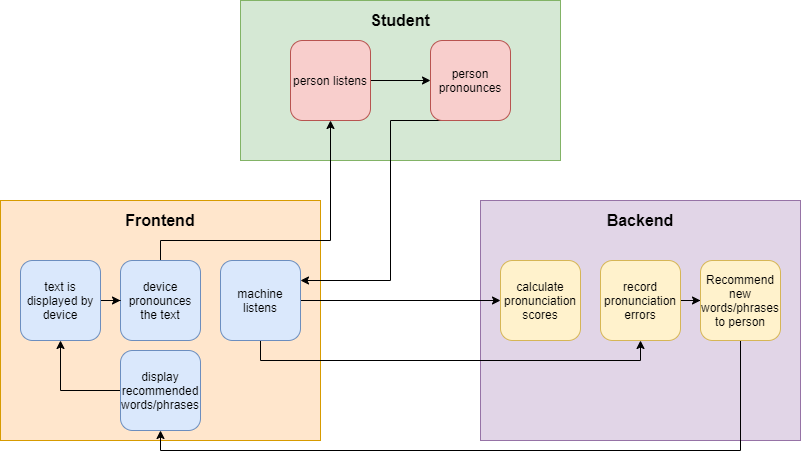

The diagram above was exported from draw.io. Its source (the exported page's mxGraphModel, read from the mxfile embedded in the PNG):
<mxGraphModel dx="1024" dy="592" grid="1" gridSize="10" guides="1" tooltips="1" connect="1" arrows="1" fold="1" page="1" pageScale="1" pageWidth="1169" pageHeight="827" math="0" shadow="0">
  <root>
    <mxCell id="0" />
    <mxCell id="1" parent="0" />
    <mxCell id="xvBuG58Y1Z2C1eUQaIZa-19" value="" style="rounded=0;whiteSpace=wrap;html=1;fillColor=#e1d5e7;strokeColor=#9673a6;" vertex="1" parent="1">
      <mxGeometry x="640" y="200" width="320" height="240" as="geometry" />
    </mxCell>
    <mxCell id="xvBuG58Y1Z2C1eUQaIZa-17" value="" style="rounded=0;whiteSpace=wrap;html=1;fillColor=#d5e8d4;strokeColor=#82b366;" vertex="1" parent="1">
      <mxGeometry x="400" width="320" height="160" as="geometry" />
    </mxCell>
    <mxCell id="xvBuG58Y1Z2C1eUQaIZa-15" value="" style="rounded=0;whiteSpace=wrap;html=1;fillColor=#ffe6cc;strokeColor=#d79b00;" vertex="1" parent="1">
      <mxGeometry x="160" y="200" width="320" height="240" as="geometry" />
    </mxCell>
    <mxCell id="xvBuG58Y1Z2C1eUQaIZa-22" style="edgeStyle=orthogonalEdgeStyle;rounded=0;orthogonalLoop=1;jettySize=auto;html=1;entryX=0.5;entryY=1;entryDx=0;entryDy=0;" edge="1" parent="1" source="xvBuG58Y1Z2C1eUQaIZa-1" target="xvBuG58Y1Z2C1eUQaIZa-2">
      <mxGeometry relative="1" as="geometry">
        <Array as="points">
          <mxPoint x="320" y="240" />
          <mxPoint x="490" y="240" />
        </Array>
      </mxGeometry>
    </mxCell>
    <mxCell id="xvBuG58Y1Z2C1eUQaIZa-1" value="device pronounces the text" style="rounded=1;whiteSpace=wrap;html=1;fillColor=#dae8fc;strokeColor=#6c8ebf;" vertex="1" parent="1">
      <mxGeometry x="280" y="260" width="80" height="80" as="geometry" />
    </mxCell>
    <mxCell id="xvBuG58Y1Z2C1eUQaIZa-23" style="edgeStyle=orthogonalEdgeStyle;rounded=0;orthogonalLoop=1;jettySize=auto;html=1;" edge="1" parent="1" source="xvBuG58Y1Z2C1eUQaIZa-2" target="xvBuG58Y1Z2C1eUQaIZa-3">
      <mxGeometry relative="1" as="geometry" />
    </mxCell>
    <mxCell id="xvBuG58Y1Z2C1eUQaIZa-2" value="person listens" style="rounded=1;whiteSpace=wrap;html=1;fillColor=#f8cecc;strokeColor=#b85450;" vertex="1" parent="1">
      <mxGeometry x="450" y="40" width="80" height="80" as="geometry" />
    </mxCell>
    <mxCell id="xvBuG58Y1Z2C1eUQaIZa-25" style="edgeStyle=orthogonalEdgeStyle;rounded=0;orthogonalLoop=1;jettySize=auto;html=1;exitX=0.25;exitY=1;exitDx=0;exitDy=0;entryX=1;entryY=0.25;entryDx=0;entryDy=0;" edge="1" parent="1" source="xvBuG58Y1Z2C1eUQaIZa-3" target="xvBuG58Y1Z2C1eUQaIZa-5">
      <mxGeometry relative="1" as="geometry">
        <Array as="points">
          <mxPoint x="550" y="120" />
          <mxPoint x="550" y="280" />
        </Array>
      </mxGeometry>
    </mxCell>
    <mxCell id="xvBuG58Y1Z2C1eUQaIZa-3" value="person pronounces" style="rounded=1;whiteSpace=wrap;html=1;fillColor=#f8cecc;strokeColor=#b85450;" vertex="1" parent="1">
      <mxGeometry x="590" y="40" width="80" height="80" as="geometry" />
    </mxCell>
    <mxCell id="xvBuG58Y1Z2C1eUQaIZa-26" style="edgeStyle=orthogonalEdgeStyle;rounded=0;orthogonalLoop=1;jettySize=auto;html=1;entryX=0;entryY=0.5;entryDx=0;entryDy=0;" edge="1" parent="1" source="xvBuG58Y1Z2C1eUQaIZa-5" target="xvBuG58Y1Z2C1eUQaIZa-6">
      <mxGeometry relative="1" as="geometry" />
    </mxCell>
    <mxCell id="xvBuG58Y1Z2C1eUQaIZa-27" style="edgeStyle=orthogonalEdgeStyle;rounded=0;orthogonalLoop=1;jettySize=auto;html=1;entryX=0.5;entryY=1;entryDx=0;entryDy=0;" edge="1" parent="1" source="xvBuG58Y1Z2C1eUQaIZa-5" target="xvBuG58Y1Z2C1eUQaIZa-7">
      <mxGeometry relative="1" as="geometry">
        <Array as="points">
          <mxPoint x="420" y="360" />
          <mxPoint x="800" y="360" />
        </Array>
      </mxGeometry>
    </mxCell>
    <mxCell id="xvBuG58Y1Z2C1eUQaIZa-5" value="machine listens" style="rounded=1;whiteSpace=wrap;html=1;fillColor=#dae8fc;strokeColor=#6c8ebf;" vertex="1" parent="1">
      <mxGeometry x="380" y="260" width="80" height="80" as="geometry" />
    </mxCell>
    <mxCell id="xvBuG58Y1Z2C1eUQaIZa-6" value="calculate pronunciation&lt;br&gt;scores" style="rounded=1;whiteSpace=wrap;html=1;fillColor=#fff2cc;strokeColor=#d6b656;" vertex="1" parent="1">
      <mxGeometry x="660" y="260" width="80" height="80" as="geometry" />
    </mxCell>
    <mxCell id="xvBuG58Y1Z2C1eUQaIZa-29" style="edgeStyle=orthogonalEdgeStyle;rounded=0;orthogonalLoop=1;jettySize=auto;html=1;entryX=0;entryY=0.5;entryDx=0;entryDy=0;" edge="1" parent="1" source="xvBuG58Y1Z2C1eUQaIZa-7" target="xvBuG58Y1Z2C1eUQaIZa-8">
      <mxGeometry relative="1" as="geometry" />
    </mxCell>
    <mxCell id="xvBuG58Y1Z2C1eUQaIZa-7" value="record pronunciation errors" style="rounded=1;whiteSpace=wrap;html=1;fillColor=#fff2cc;strokeColor=#d6b656;" vertex="1" parent="1">
      <mxGeometry x="760" y="260" width="80" height="80" as="geometry" />
    </mxCell>
    <mxCell id="xvBuG58Y1Z2C1eUQaIZa-31" style="edgeStyle=orthogonalEdgeStyle;rounded=0;orthogonalLoop=1;jettySize=auto;html=1;entryX=0.5;entryY=1;entryDx=0;entryDy=0;" edge="1" parent="1" source="xvBuG58Y1Z2C1eUQaIZa-8" target="xvBuG58Y1Z2C1eUQaIZa-30">
      <mxGeometry relative="1" as="geometry">
        <Array as="points">
          <mxPoint x="900" y="450" />
          <mxPoint x="320" y="450" />
        </Array>
      </mxGeometry>
    </mxCell>
    <mxCell id="xvBuG58Y1Z2C1eUQaIZa-8" value="Recommend new words/phrases to person" style="rounded=1;whiteSpace=wrap;html=1;fillColor=#fff2cc;strokeColor=#d6b656;" vertex="1" parent="1">
      <mxGeometry x="860" y="260" width="80" height="80" as="geometry" />
    </mxCell>
    <mxCell id="xvBuG58Y1Z2C1eUQaIZa-16" value="&lt;b&gt;&lt;font style=&quot;font-size: 16px&quot;&gt;Frontend&lt;/font&gt;&lt;/b&gt;" style="text;html=1;strokeColor=none;fillColor=none;align=center;verticalAlign=middle;whiteSpace=wrap;rounded=0;" vertex="1" parent="1">
      <mxGeometry x="170" y="210" width="300" height="20" as="geometry" />
    </mxCell>
    <mxCell id="xvBuG58Y1Z2C1eUQaIZa-21" style="edgeStyle=orthogonalEdgeStyle;rounded=0;orthogonalLoop=1;jettySize=auto;html=1;entryX=0;entryY=0.5;entryDx=0;entryDy=0;" edge="1" parent="1" source="xvBuG58Y1Z2C1eUQaIZa-4" target="xvBuG58Y1Z2C1eUQaIZa-1">
      <mxGeometry relative="1" as="geometry" />
    </mxCell>
    <mxCell id="xvBuG58Y1Z2C1eUQaIZa-4" value="text is displayed by device" style="rounded=1;whiteSpace=wrap;html=1;fillColor=#dae8fc;strokeColor=#6c8ebf;" vertex="1" parent="1">
      <mxGeometry x="180" y="260" width="80" height="80" as="geometry" />
    </mxCell>
    <mxCell id="xvBuG58Y1Z2C1eUQaIZa-18" value="&lt;font style=&quot;font-size: 16px&quot;&gt;&lt;b&gt;Student&lt;/b&gt;&lt;/font&gt;" style="text;html=1;strokeColor=none;fillColor=none;align=center;verticalAlign=middle;whiteSpace=wrap;rounded=0;" vertex="1" parent="1">
      <mxGeometry x="410" y="10" width="300" height="20" as="geometry" />
    </mxCell>
    <mxCell id="xvBuG58Y1Z2C1eUQaIZa-20" value="&lt;b&gt;&lt;font style=&quot;font-size: 16px&quot;&gt;Backend&lt;/font&gt;&lt;/b&gt;" style="text;html=1;strokeColor=none;fillColor=none;align=center;verticalAlign=middle;whiteSpace=wrap;rounded=0;" vertex="1" parent="1">
      <mxGeometry x="650" y="210" width="300" height="20" as="geometry" />
    </mxCell>
    <mxCell id="xvBuG58Y1Z2C1eUQaIZa-32" style="edgeStyle=orthogonalEdgeStyle;rounded=0;orthogonalLoop=1;jettySize=auto;html=1;entryX=0.5;entryY=1;entryDx=0;entryDy=0;" edge="1" parent="1" source="xvBuG58Y1Z2C1eUQaIZa-30" target="xvBuG58Y1Z2C1eUQaIZa-4">
      <mxGeometry relative="1" as="geometry" />
    </mxCell>
    <mxCell id="xvBuG58Y1Z2C1eUQaIZa-30" value="display recommended words/phrases" style="rounded=1;whiteSpace=wrap;html=1;fillColor=#dae8fc;strokeColor=#6c8ebf;" vertex="1" parent="1">
      <mxGeometry x="280" y="350" width="80" height="80" as="geometry" />
    </mxCell>
  </root>
</mxGraphModel>